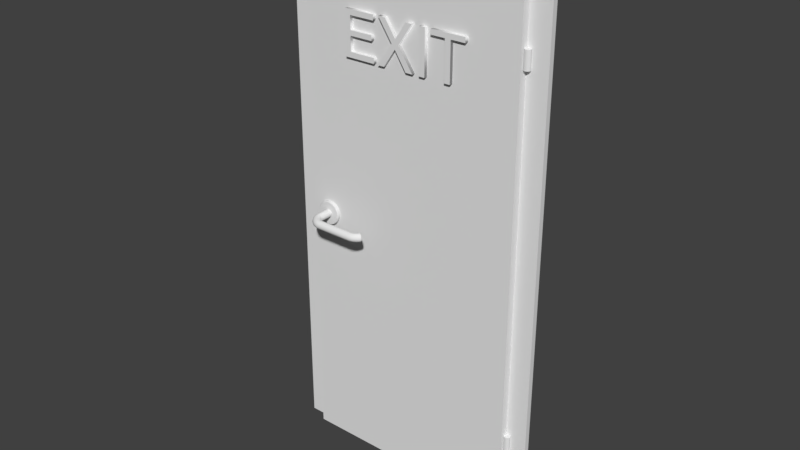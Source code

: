 # Source: mshDoor.blend  (saved by Blender 2.82.7; exported with 4.5.12 LTS)
import bpy
from mathutils import Matrix  # noqa: F401  (used for matrix-valued properties, if any)

bpy.ops.wm.read_factory_settings(use_empty=True)
scene = bpy.context.scene
scene.name = 'Scene'

# ---- node groups
ng_auto_smooth = bpy.data.node_groups.new('Auto Smooth', 'GeometryNodeTree')
_s = ng_auto_smooth.interface.new_socket(name='Geometry', in_out='OUTPUT', socket_type='NodeSocketGeometry')
_s = ng_auto_smooth.interface.new_socket(name='Geometry', in_out='INPUT', socket_type='NodeSocketGeometry')
_s = ng_auto_smooth.interface.new_socket(name='Angle', in_out='INPUT', socket_type='NodeSocketFloat')
_s.subtype = 'ANGLE'
_s.min_value = 0.0
_s.max_value = 3.142
ng_auto_smooth.is_modifier = True
_N = ng_auto_smooth.nodes; _L = ng_auto_smooth.links
n0 = _N.new('NodeGroupOutput'); n0.name = 'Group Output'; n0.location = (480, -100)
n1 = _N.new('NodeGroupInput'); n1.name = 'Group Input'; n1.location = (-420, -300)
n2 = _N.new('NodeGroupInput'); n2.name = 'Group Input.001'; n2.location = (-60, -100)
n3 = _N.new('GeometryNodeSetShadeSmooth'); n3.name = 'Set Shade Smooth'; n3.location = (120, -100)
n3.domain = 'EDGE'
n4 = _N.new('GeometryNodeSetShadeSmooth'); n4.name = 'Set Shade Smooth.001'; n4.location = (300, -100)
n5 = _N.new('GeometryNodeInputMeshEdgeAngle'); n5.name = 'Edge Angle'; n5.location = (-420, -220)
n6 = _N.new('GeometryNodeInputEdgeSmooth'); n6.name = 'Is Edge Smooth'; n6.location = (-60, -160)
n7 = _N.new('GeometryNodeInputShadeSmooth'); n7.name = 'Is Face Smooth'; n7.location = (-240, -340)
n8 = _N.new('FunctionNodeBooleanMath'); n8.name = 'Boolean Math'; n8.location = (-60, -220)
n9 = _N.new('FunctionNodeCompare'); n9.name = 'Compare'; n9.location = (-240, -180)
n9.operation = 'LESS_EQUAL'
_L.new(n5.outputs[0], n9.inputs[0])
_L.new(n4.outputs[0], n0.inputs[0])
_L.new(n1.outputs[1], n9.inputs[1])
_L.new(n9.outputs[0], n8.inputs[0])
_L.new(n7.outputs[0], n8.inputs[1])
_L.new(n2.outputs[0], n3.inputs[0])
_L.new(n6.outputs[0], n3.inputs[1])
_L.new(n3.outputs[0], n4.inputs[0])
_L.new(n8.outputs[0], n3.inputs[2])
n0.is_active_output = True

# ---- world
world_world = bpy.data.worlds.new('World'); scene.world = world_world
world_world.color = (0.05088, 0.05088, 0.05088)
world_world.use_sun_shadow = False
world_world.sun_shadow_jitter_overblur = 0.0
world_world.cycles.sampling_method = 'MANUAL'

# ---- meshes
me_frame = bpy.data.meshes.new('Frame')
me_frame.from_pydata([(-0.5099, -0.02, 0.0), (-0.5101, -0.02, 2.07), (-0.5099, 0.0, 0.0), (0.5101, -0.02, 2.07), (0.5099, -0.02, 0.0), (0.5099, 0.0, 0.0), (0.5101, 0.0, 2.07), (-1.192e-07, -0.02, 2.07), (-1.192e-07, 0.0, 2.07), (1.192e-07, -0.02, 2.98e-08), (1.192e-07, 0.0, 2.98e-08), (-0.5101, 0.0, 2.07)], [], [(2, 11, 8, 10), (10, 8, 6, 5), (9, 10, 5, 4), (0, 2, 10, 9), (3, 6, 8, 7), (7, 9, 4, 3), (4, 5, 6, 3), (1, 11, 2, 0), (1, 0, 9, 7), (7, 8, 11, 1)])
me_frame.polygons.foreach_set('use_smooth', [True] * 10)
_uv = me_frame.uv_layers.new(name='UVMap')
_uv.uv.foreach_set('vector', [1.069, -0.06439, 2.249, 0.009285, 2.249, 0.7756, 1.069, 0.7756, 1.069, 0.7756, 2.249, 0.7756, 2.175, 1.616, 1.069, 1.616, 0.5689, 1.433, 0.5689, 1.373, 1.335, 1.373, 1.335, 1.433, -0.1974, 1.433, -0.1974, 1.373, 0.5689, 1.373, 0.5689, 1.433, 1.335, 1.433, 1.335, 1.373, 0.5689, 1.373, 0.5689, 1.433, 1.069, 0.7756, -0.0511, 0.7756, -0.0511, 1.616, 1.069, 1.616, -0.0511, 1.433, -0.0511, 1.373, 1.069, 1.373, 1.069, 1.433, 1.069, 1.433, 1.069, 1.373, -0.0511, 1.373, -0.0511, 1.433, 1.069, -0.06439, -0.0511, -0.06439, -0.0511, 0.7756, 1.069, 0.7756, 0.5689, 1.433, 0.5689, 1.373, -0.1974, 1.373, -0.1974, 1.433])
me_frame.use_remesh_preserve_volume = False
me_frame.use_remesh_preserve_attributes = False
me_frame.use_mirror_vertex_groups = False
me_frame.update()
me_door = bpy.data.meshes.new('Door')
me_door.from_pydata([(-0.43, -0.05, 0.0), (-0.43, -0.05, 2.0), (-0.43, -0.02, 2.0), (-0.43, -0.02, 0.0), (0.43, -0.05, 2.0), (0.43, -0.05, 0.0), (0.43, -0.02, 0.0), (0.43, -0.02, 2.0), (-1.118e-07, -0.05, 2.0), (-1.118e-07, -0.02, 2.0), (1.118e-07, -0.05, 0.0), (1.118e-07, -0.02, 0.0)], [], [(10, 11, 6, 5), (0, 3, 11, 10), (11, 9, 7, 6), (4, 7, 9, 8), (8, 10, 5, 4), (5, 6, 7, 4), (1, 2, 3, 0), (1, 0, 10, 8), (8, 9, 2, 1), (3, 2, 9, 11)])
me_door.polygons.foreach_set('use_smooth', [True] * 10)
_uv = me_door.uv_layers.new(name='UVMap')
_uv.uv.foreach_set('vector', [0.6254, 1.014, 0.6254, 0.9693, 1.547, 0.9693, 1.547, 1.014, -0.2958, 1.014, -0.2958, 0.9693, 0.6254, 0.9693, 0.6254, 1.014, -0.1199, 0.5274, 1.227, 0.5274, 1.227, 1.149, -0.1199, 1.149, 1.547, 1.014, 1.547, 0.9693, 0.6254, 0.9693, 0.6254, 1.014, 1.227, 0.5274, -0.1199, 0.5274, -0.1199, 1.149, 1.227, 1.149, -0.1199, 1.014, -0.1199, 0.9693, 1.227, 0.9693, 1.227, 1.014, 1.227, 1.014, 1.227, 0.9693, -0.1199, 0.9693, -0.1199, 1.014, 1.227, -0.09412, -0.1199, -0.09412, -0.1199, 0.5274, 1.227, 0.5274, 0.6254, 1.014, 0.6254, 0.9693, -0.2958, 0.9693, -0.2958, 1.014, -0.1199, -0.09412, 1.227, -0.09412, 1.227, 0.5274, -0.1199, 0.5274])
me_door.use_remesh_preserve_volume = False
me_door.use_remesh_preserve_attributes = False
me_door.use_mirror_vertex_groups = False
me_door.update()
me_textexit = bpy.data.meshes.new('TextExit')
me_textexit.from_pydata([(0.1042, -0.06267, 1.735), (0.2375, -0.06267, 1.735), (0.2375, -0.06267, 1.716), (0.1821, -0.06267, 1.716), (0.1821, -0.06267, 1.571), (0.1596, -0.06267, 1.571), (0.1596, -0.06267, 1.716), (0.1042, -0.06267, 1.716), (0.0594, -0.06267, 1.571), (0.0594, -0.06267, 1.735), (0.08187, -0.06267, 1.735), (0.08187, -0.06267, 1.571), (-0.03875, -0.06267, 1.638), (-0.08425, -0.06267, 1.571), (-0.1111, -0.06267, 1.571), (-0.05228, -0.06267, 1.655), (-0.1074, -0.06267, 1.735), (-0.07955, -0.06267, 1.735), (-0.03763, -0.06267, 1.672), (0.003953, -0.06267, 1.735), (0.03045, -0.06267, 1.735), (-0.02467, -0.06267, 1.655), (0.03313, -0.06267, 1.571), (0.005518, -0.06267, 1.571), (-0.2489, -0.06267, 1.571), (-0.2489, -0.06267, 1.735), (-0.1292, -0.06267, 1.735), (-0.1292, -0.06267, 1.715), (-0.2272, -0.06267, 1.715), (-0.2272, -0.06267, 1.665), (-0.1366, -0.06267, 1.665), (-0.1366, -0.06267, 1.646), (-0.2272, -0.06267, 1.646), (-0.2272, -0.06267, 1.591), (-0.1275, -0.06267, 1.591), (-0.1275, -0.06267, 1.571), (0.1042, -0.04267, 1.735), (0.2375, -0.04267, 1.735), (0.2375, -0.04267, 1.716), (0.1821, -0.04267, 1.716), (0.1821, -0.04267, 1.571), (0.1596, -0.04267, 1.571), (0.1596, -0.04267, 1.716), (0.1042, -0.04267, 1.716), (0.0594, -0.04267, 1.571), (0.0594, -0.04267, 1.735), (0.08187, -0.04267, 1.735), (0.08187, -0.04267, 1.571), (-0.03875, -0.04267, 1.638), (-0.08425, -0.04267, 1.571), (-0.1111, -0.04267, 1.571), (-0.05228, -0.04267, 1.655), (-0.1074, -0.04267, 1.735), (-0.07955, -0.04267, 1.735), (-0.03763, -0.04267, 1.672), (0.003953, -0.04267, 1.735), (0.03045, -0.04267, 1.735), (-0.02467, -0.04267, 1.655), (0.03313, -0.04267, 1.571), (0.005518, -0.04267, 1.571), (-0.2489, -0.04267, 1.571), (-0.2489, -0.04267, 1.735), (-0.1292, -0.04267, 1.735), (-0.1292, -0.04267, 1.715), (-0.2272, -0.04267, 1.715), (-0.2272, -0.04267, 1.665), (-0.1366, -0.04267, 1.665), (-0.1366, -0.04267, 1.646), (-0.2272, -0.04267, 1.646), (-0.2272, -0.04267, 1.591), (-0.1275, -0.04267, 1.591), (-0.1275, -0.04267, 1.571), (-0.2489, -0.04267, 1.571), (-0.2489, -0.06267, 1.571), (-0.2489, -0.04267, 1.735), (-0.2489, -0.06267, 1.735), (-0.1292, -0.04267, 1.735), (-0.1292, -0.06267, 1.735), (-0.1292, -0.04267, 1.715), (-0.1292, -0.06267, 1.715), (-0.2272, -0.04267, 1.715), (-0.2272, -0.06267, 1.715), (-0.2272, -0.04267, 1.665), (-0.2272, -0.06267, 1.665), (-0.1366, -0.04267, 1.665), (-0.1366, -0.06267, 1.665), (-0.1366, -0.04267, 1.646), (-0.1366, -0.06267, 1.646), (-0.2272, -0.04267, 1.646), (-0.2272, -0.06267, 1.646), (-0.2272, -0.04267, 1.591), (-0.2272, -0.06267, 1.591), (-0.1275, -0.04267, 1.591), (-0.1275, -0.06267, 1.591), (-0.1275, -0.04267, 1.571), (-0.1275, -0.06267, 1.571), (-0.03875, -0.04267, 1.638), (-0.03875, -0.06267, 1.638), (-0.08425, -0.04267, 1.571), (-0.08425, -0.06267, 1.571), (-0.1111, -0.04267, 1.571), (-0.1111, -0.06267, 1.571), (-0.05228, -0.04267, 1.655), (-0.05228, -0.06267, 1.655), (-0.1074, -0.04267, 1.735), (-0.1074, -0.06267, 1.735), (-0.07955, -0.04267, 1.735), (-0.07955, -0.06267, 1.735), (-0.03763, -0.04267, 1.672), (-0.03763, -0.06267, 1.672), (0.003953, -0.04267, 1.735), (0.003953, -0.06267, 1.735), (0.03045, -0.04267, 1.735), (0.03045, -0.06267, 1.735), (-0.02467, -0.04267, 1.655), (-0.02467, -0.06267, 1.655), (0.03313, -0.04267, 1.571), (0.03313, -0.06267, 1.571), (0.005518, -0.04267, 1.571), (0.005518, -0.06267, 1.571), (0.0594, -0.04267, 1.571), (0.0594, -0.06267, 1.571), (0.0594, -0.04267, 1.735), (0.0594, -0.06267, 1.735), (0.08187, -0.04267, 1.735), (0.08187, -0.06267, 1.735), (0.08187, -0.04267, 1.571), (0.08187, -0.06267, 1.571), (0.1042, -0.04267, 1.735), (0.1042, -0.06267, 1.735), (0.2375, -0.04267, 1.735), (0.2375, -0.06267, 1.735), (0.2375, -0.04267, 1.716), (0.2375, -0.06267, 1.716), (0.1821, -0.04267, 1.716), (0.1821, -0.06267, 1.716), (0.1821, -0.04267, 1.571), (0.1821, -0.06267, 1.571), (0.1596, -0.04267, 1.571), (0.1596, -0.06267, 1.571), (0.1596, -0.04267, 1.716), (0.1596, -0.06267, 1.716), (0.1042, -0.04267, 1.716), (0.1042, -0.06267, 1.716)], [], [(7, 1, 0), (7, 2, 1), (6, 2, 7), (5, 3, 6), (3, 2, 6), (5, 4, 3), (8, 10, 9), (8, 11, 10), (15, 17, 16), (15, 18, 17), (18, 20, 19), (18, 21, 20), (15, 21, 18), (14, 21, 15), (14, 12, 21), (12, 22, 21), (14, 13, 12), (23, 22, 12), (24, 28, 25), (28, 26, 25), (28, 27, 26), (24, 29, 28), (24, 32, 29), (32, 30, 29), (32, 31, 30), (24, 33, 32), (24, 34, 33), (24, 35, 34), (37, 43, 36), (38, 43, 37), (38, 42, 43), (39, 41, 42), (38, 39, 42), (40, 41, 39), (46, 44, 45), (47, 44, 46), (53, 51, 52), (54, 51, 53), (56, 54, 55), (57, 54, 56), (57, 51, 54), (57, 50, 51), (48, 50, 57), (58, 48, 57), (49, 50, 48), (58, 59, 48), (64, 60, 61), (62, 64, 61), (63, 64, 62), (65, 60, 64), (68, 60, 65), (66, 68, 65), (67, 68, 66), (69, 60, 68), (70, 60, 69), (71, 60, 70), (73, 75, 74, 72), (75, 77, 76, 74), (77, 79, 78, 76), (79, 81, 80, 78), (81, 83, 82, 80), (83, 85, 84, 82), (85, 87, 86, 84), (87, 89, 88, 86), (89, 91, 90, 88), (91, 93, 92, 90), (93, 95, 94, 92), (95, 73, 72, 94), (97, 99, 98, 96), (99, 101, 100, 98), (101, 103, 102, 100), (103, 105, 104, 102), (105, 107, 106, 104), (107, 109, 108, 106), (109, 111, 110, 108), (111, 113, 112, 110), (113, 115, 114, 112), (115, 117, 116, 114), (117, 119, 118, 116), (119, 97, 96, 118), (121, 123, 122, 120), (123, 125, 124, 122), (125, 127, 126, 124), (127, 121, 120, 126), (129, 131, 130, 128), (131, 133, 132, 130), (133, 135, 134, 132), (135, 137, 136, 134), (137, 139, 138, 136), (139, 141, 140, 138), (141, 143, 142, 140), (143, 129, 128, 142)])
me_textexit.polygons.foreach_set('use_smooth', [0, 0, 0, 0, 0, 0, 0, 0, 0, 0, 0, 0, 0, 0, 0, 0, 0, 0, 0, 0, 0, 0, 0, 0, 0, 0, 0, 0, 0, 0, 0, 0, 0, 0, 0, 0, 0, 0, 0, 0, 0, 0, 0, 0, 0, 0, 0, 0, 0, 0, 0, 0, 0, 0, 0, 0, 1, 1, 1, 1, 1, 1, 1, 1, 1, 1, 1, 1, 1, 1, 1, 1, 1, 1, 1, 1, 1, 1, 1, 1, 1, 1, 1, 1, 1, 1, 1, 1, 1, 1, 1, 1])
_uv = me_textexit.uv_layers.new(name='UVMap')
_uv.uv.foreach_set('vector', [1.0, 0.0, 0.1429, 0.0, 0.0, 0.0, 1.0, 0.0, 0.2857, 0.0, 0.1429, 0.0, 0.8571, 0.0, 0.2857, 0.0, 1.0, 0.0, 0.7143, 0.0, 0.4286, 0.0, 0.8571, 0.0, 0.4286, 0.0, 0.2857, 0.0, 0.8571, 0.0, 0.7143, 0.0, 0.5714, 0.0, 0.4286, 0.0, 0.0, 0.0, 0.6667, 0.0, 0.3333, 0.0, 0.0, 0.0, 1.0, 0.0, 0.6667, 0.0, 0.2727, 0.0, 0.4545, 0.0, 0.3636, 0.0, 0.2727, 0.0, 0.5455, 0.0, 0.4545, 0.0, 0.5455, 0.0, 0.7273, 0.0, 0.6364, 0.0, 0.5455, 0.0, 0.8182, 0.0, 0.7273, 0.0, 0.2727, 0.0, 0.8182, 0.0, 0.5455, 0.0, 0.1818, 0.0, 0.8182, 0.0, 0.2727, 0.0, 0.1818, 0.0, 0.0, 0.0, 0.8182, 0.0, 0.0, 0.0, 0.9091, 0.0, 0.8182, 0.0, 0.1818, 0.0, 0.09091, 0.0, 0.0, 0.0, 1.0, 0.0, 0.9091, 0.0, 0.0, 0.0, 0.0, 0.0, 0.3636, 0.0, 0.09091, 0.0, 0.3636, 0.0, 0.1818, 0.0, 0.09091, 0.0, 0.3636, 0.0, 0.2727, 0.0, 0.1818, 0.0, 0.0, 0.0, 0.4545, 0.0, 0.3636, 0.0, 0.0, 0.0, 0.7273, 0.0, 0.4545, 0.0, 0.7273, 0.0, 0.5455, 0.0, 0.4545, 0.0, 0.7273, 0.0, 0.6364, 0.0, 0.5455, 0.0, 0.0, 0.0, 0.8182, 0.0, 0.7273, 0.0, 0.0, 0.0, 0.9091, 0.0, 0.8182, 0.0, 0.0, 0.0, 1.0, 0.0, 0.9091, 0.0, 0.1429, 0.0, 1.0, 0.0, 0.0, 0.0, 0.2857, 0.0, 1.0, 0.0, 0.1429, 0.0, 0.2857, 0.0, 0.8571, 0.0, 1.0, 0.0, 0.4286, 0.0, 0.7143, 0.0, 0.8571, 0.0, 0.2857, 0.0, 0.4286, 0.0, 0.8571, 0.0, 0.5714, 0.0, 0.7143, 0.0, 0.4286, 0.0, 0.6667, 0.0, 0.0, 0.0, 0.3333, 0.0, 1.0, 0.0, 0.0, 0.0, 0.6667, 0.0, 0.4545, 0.0, 0.2727, 0.0, 0.3636, 0.0, 0.5455, 0.0, 0.2727, 0.0, 0.4545, 0.0, 0.7273, 0.0, 0.5455, 0.0, 0.6364, 0.0, 0.8182, 0.0, 0.5455, 0.0, 0.7273, 0.0, 0.8182, 0.0, 0.2727, 0.0, 0.5455, 0.0, 0.8182, 0.0, 0.1818, 0.0, 0.2727, 0.0, 0.0, 0.0, 0.1818, 0.0, 0.8182, 0.0, 0.9091, 0.0, 0.0, 0.0, 0.8182, 0.0, 0.09091, 0.0, 0.1818, 0.0, 0.0, 0.0, 0.9091, 0.0, 1.0, 0.0, 0.0, 0.0, 0.3636, 0.0, 0.0, 0.0, 0.09091, 0.0, 0.1818, 0.0, 0.3636, 0.0, 0.09091, 0.0, 0.2727, 0.0, 0.3636, 0.0, 0.1818, 0.0, 0.4545, 0.0, 0.0, 0.0, 0.3636, 0.0, 0.7273, 0.0, 0.0, 0.0, 0.4545, 0.0, 0.5455, 0.0, 0.7273, 0.0, 0.4545, 0.0, 0.6364, 0.0, 0.7273, 0.0, 0.5455, 0.0, 0.8182, 0.0, 0.0, 0.0, 0.7273, 0.0, 0.9091, 0.0, 0.0, 0.0, 0.8182, 0.0, 1.0, 0.0, 0.0, 0.0, 0.9091, 0.0, 0.0, 1.0, 0.08333, 1.0, 0.08333, 0.0, 0.0, 0.0, 0.08333, 1.0, 0.1667, 1.0, 0.1667, 0.0, 0.08333, 0.0, 0.1667, 1.0, 0.25, 1.0, 0.25, 0.0, 0.1667, 0.0, 0.25, 1.0, 0.3333, 1.0, 0.3333, 0.0, 0.25, 0.0, 0.3333, 1.0, 0.4167, 1.0, 0.4167, 0.0, 0.3333, 0.0, 0.4167, 1.0, 0.5, 1.0, 0.5, 0.0, 0.4167, 0.0, 0.5, 1.0, 0.5833, 1.0, 0.5833, 0.0, 0.5, 0.0, 0.5833, 1.0, 0.6667, 1.0, 0.6667, 0.0, 0.5833, 0.0, 0.6667, 1.0, 0.75, 1.0, 0.75, 0.0, 0.6667, 0.0, 0.75, 1.0, 0.8333, 1.0, 0.8333, 0.0, 0.75, 0.0, 0.8333, 1.0, 0.9167, 1.0, 0.9167, 0.0, 0.8333, 0.0, 0.9167, 1.0, 1.0, 1.0, 1.0, 0.0, 0.9167, 0.0, 0.0, 1.0, 0.08333, 1.0, 0.08333, 0.0, 0.0, 0.0, 0.08333, 1.0, 0.1667, 1.0, 0.1667, 0.0, 0.08333, 0.0, 0.1667, 1.0, 0.25, 1.0, 0.25, 0.0, 0.1667, 0.0, 0.25, 1.0, 0.3333, 1.0, 0.3333, 0.0, 0.25, 0.0, 0.3333, 1.0, 0.4167, 1.0, 0.4167, 0.0, 0.3333, 0.0, 0.4167, 1.0, 0.5, 1.0, 0.5, 0.0, 0.4167, 0.0, 0.5, 1.0, 0.5833, 1.0, 0.5833, 0.0, 0.5, 0.0, 0.5833, 1.0, 0.6667, 1.0, 0.6667, 0.0, 0.5833, 0.0, 0.6667, 1.0, 0.75, 1.0, 0.75, 0.0, 0.6667, 0.0, 0.75, 1.0, 0.8333, 1.0, 0.8333, 0.0, 0.75, 0.0, 0.8333, 1.0, 0.9167, 1.0, 0.9167, 0.0, 0.8333, 0.0, 0.9167, 1.0, 1.0, 1.0, 1.0, 0.0, 0.9167, 0.0, 0.0, 1.0, 0.25, 1.0, 0.25, 0.0, 0.0, 0.0, 0.25, 1.0, 0.5, 1.0, 0.5, 0.0, 0.25, 0.0, 0.5, 1.0, 0.75, 1.0, 0.75, 0.0, 0.5, 0.0, 0.75, 1.0, 1.0, 1.0, 1.0, 0.0, 0.75, 0.0, 0.0, 1.0, 0.125, 1.0, 0.125, 0.0, 0.0, 0.0, 0.125, 1.0, 0.25, 1.0, 0.25, 0.0, 0.125, 0.0, 0.25, 1.0, 0.375, 1.0, 0.375, 0.0, 0.25, 0.0, 0.375, 1.0, 0.5, 1.0, 0.5, 0.0, 0.375, 0.0, 0.5, 1.0, 0.625, 1.0, 0.625, 0.0, 0.5, 0.0, 0.625, 1.0, 0.75, 1.0, 0.75, 0.0, 0.625, 0.0, 0.75, 1.0, 0.875, 1.0, 0.875, 0.0, 0.75, 0.0, 0.875, 1.0, 1.0, 1.0, 1.0, 0.0, 0.875, 0.0])
me_textexit.use_remesh_fix_poles = True
me_textexit.use_remesh_preserve_attributes = False
me_textexit.use_mirror_vertex_groups = False
me_textexit.update()
me_hingetop = bpy.data.meshes.new('HingeTop')
me_hingetop.from_pydata([(0.4287, -0.03302, 1.734), (0.4287, -0.02698, 1.734), (0.4317, -0.02174, 1.733), (0.437, -0.01872, 1.733), (0.443, -0.01871, 1.733), (0.4483, -0.02174, 1.733), (0.4513, -0.02698, 1.733), (0.4513, -0.03304, 1.733), (0.4483, -0.03828, 1.733), (0.443, -0.04129, 1.733), (0.437, -0.04128, 1.733), (0.4317, -0.03825, 1.734), (0.4317, -0.03826, 1.667), (0.437, -0.04128, 1.667), (0.443, -0.04129, 1.667), (0.4483, -0.03826, 1.667), (0.4513, -0.03303, 1.667), (0.4513, -0.02698, 1.667), (0.4483, -0.02174, 1.667), (0.443, -0.01871, 1.667), (0.437, -0.01871, 1.667), (0.4317, -0.02173, 1.667), (0.4287, -0.02697, 1.667), (0.4287, -0.03302, 1.667), (0.443, -0.04129, 1.667), (0.437, -0.04128, 1.667), (0.4287, -0.03302, 1.667), (0.4317, -0.03826, 1.667), (0.4287, -0.03302, 1.734), (0.4287, -0.02698, 1.734), (0.4287, -0.02697, 1.667), (0.437, -0.01871, 1.667), (0.443, -0.01871, 1.667), (0.4317, -0.02174, 1.733), (0.4513, -0.03303, 1.667), (0.4483, -0.03826, 1.667), (0.437, -0.01872, 1.733), (0.443, -0.01871, 1.733), (0.4483, -0.03828, 1.733), (0.443, -0.04129, 1.733), (0.4513, -0.03304, 1.733), (0.4317, -0.03825, 1.734), (0.4513, -0.02698, 1.733), (0.437, -0.04128, 1.733), (0.4483, -0.02174, 1.733), (0.4513, -0.02698, 1.667), (0.4317, -0.02173, 1.667), (0.4483, -0.02174, 1.667)], [], [(38, 39, 24, 35), (36, 37, 32, 31), (37, 44, 47, 32), (28, 29, 30, 26), (43, 41, 27, 25), (44, 42, 45, 47), (29, 33, 46, 30), (39, 43, 25, 24), (40, 38, 35, 34), (41, 28, 26, 27), (33, 36, 31, 46), (42, 40, 34, 45), (0, 11, 10, 9, 8, 7, 6, 5, 4, 3, 2, 1), (14, 13, 12, 23, 22, 21, 20, 19, 18, 17, 16, 15)])
me_hingetop.polygons.foreach_set('use_smooth', [True] * 14)
me_hingetop.use_remesh_preserve_volume = False
me_hingetop.use_remesh_preserve_attributes = False
me_hingetop.use_mirror_vertex_groups = False
me_hingetop.update()
me_hingebottom = bpy.data.meshes.new('HingeBottom')
me_hingebottom.from_pydata([(0.4287, -0.03302, 0.3336), (0.4287, -0.02698, 0.3336), (0.4317, -0.02174, 0.3335), (0.437, -0.01872, 0.3334), (0.443, -0.01871, 0.3333), (0.4483, -0.02174, 0.3332), (0.4513, -0.02698, 0.3332), (0.4513, -0.03304, 0.3332), (0.4483, -0.03828, 0.3333), (0.443, -0.04129, 0.3334), (0.437, -0.04128, 0.3335), (0.4317, -0.03825, 0.3336), (0.4317, -0.03826, 0.2666), (0.437, -0.04128, 0.2666), (0.443, -0.04129, 0.2666), (0.4483, -0.03826, 0.2666), (0.4513, -0.03303, 0.2666), (0.4513, -0.02698, 0.2666), (0.4483, -0.02174, 0.2666), (0.443, -0.01871, 0.2666), (0.437, -0.01871, 0.2666), (0.4317, -0.02173, 0.2666), (0.4287, -0.02697, 0.2666), (0.4287, -0.03302, 0.2666), (0.443, -0.04129, 0.2666), (0.437, -0.04128, 0.2666), (0.4287, -0.03302, 0.2666), (0.4317, -0.03826, 0.2666), (0.4287, -0.03302, 0.3336), (0.4287, -0.02698, 0.3336), (0.4287, -0.02697, 0.2666), (0.437, -0.01871, 0.2666), (0.443, -0.01871, 0.2666), (0.4317, -0.02174, 0.3335), (0.4513, -0.03303, 0.2666), (0.4483, -0.03826, 0.2666), (0.437, -0.01872, 0.3334), (0.443, -0.01871, 0.3333), (0.4483, -0.03828, 0.3333), (0.443, -0.04129, 0.3334), (0.4513, -0.03304, 0.3332), (0.4317, -0.03825, 0.3336), (0.4513, -0.02698, 0.3332), (0.437, -0.04128, 0.3335), (0.4483, -0.02174, 0.3332), (0.4513, -0.02698, 0.2666), (0.4317, -0.02173, 0.2666), (0.4483, -0.02174, 0.2666)], [], [(38, 39, 24, 35), (36, 37, 32, 31), (37, 44, 47, 32), (28, 29, 30, 26), (43, 41, 27, 25), (44, 42, 45, 47), (29, 33, 46, 30), (39, 43, 25, 24), (40, 38, 35, 34), (41, 28, 26, 27), (33, 36, 31, 46), (42, 40, 34, 45), (0, 11, 10, 9, 8, 7, 6, 5, 4, 3, 2, 1), (14, 13, 12, 23, 22, 21, 20, 19, 18, 17, 16, 15)])
me_hingebottom.polygons.foreach_set('use_smooth', [True] * 14)
me_hingebottom.use_remesh_preserve_volume = False
me_hingebottom.use_remesh_preserve_attributes = False
me_hingebottom.use_mirror_vertex_groups = False
me_hingebottom.update()
me_handlemount = bpy.data.meshes.new('HandleMount')
me_handlemount.from_pydata([(-0.3126, -0.0501, 0.9377), (-0.3293, -0.0501, 0.921), (-0.3748, -0.0501, 0.9999), (-0.3521, -0.0501, 1.006), (-0.3915, -0.0501, 0.9377), (-0.3976, -0.0501, 0.9605), (-0.3915, -0.0501, 0.9832), (-0.3748, -0.0501, 0.921), (-0.3126, -0.0501, 0.9832), (-0.3065, -0.0501, 0.9605), (-0.3521, -0.0501, 0.9149), (-0.3293, -0.0501, 0.9999), (-0.3082, -0.0501, 0.9487), (-0.3638, -0.0501, 0.9166), (-0.3199, -0.0501, 0.9926), (-0.3403, -0.0501, 1.004), (-0.3403, -0.0501, 0.9166), (-0.3082, -0.0501, 0.9722), (-0.396, -0.0501, 0.9722), (-0.3842, -0.0501, 0.9283), (-0.3842, -0.0501, 0.9926), (-0.396, -0.0501, 0.9487), (-0.3638, -0.0501, 1.004), (-0.3199, -0.0501, 0.9283), (-0.3199, -0.06072, 0.9283), (-0.3638, -0.06072, 1.004), (-0.396, -0.06072, 0.9487), (-0.3842, -0.06072, 0.9926), (-0.3842, -0.06072, 0.9283), (-0.396, -0.06072, 0.9722), (-0.3082, -0.06072, 0.9722), (-0.3403, -0.06072, 0.9166), (-0.3403, -0.06072, 1.004), (-0.3199, -0.06072, 0.9926), (-0.3638, -0.06072, 0.9166), (-0.3082, -0.06072, 0.9487), (-0.3293, -0.06072, 0.9999), (-0.3521, -0.06072, 0.9149), (-0.3065, -0.06072, 0.9605), (-0.3126, -0.06072, 0.9832), (-0.3748, -0.06072, 0.921), (-0.3915, -0.06072, 0.9832), (-0.3976, -0.06072, 0.9605), (-0.3915, -0.06072, 0.9377), (-0.3521, -0.06072, 1.006), (-0.3748, -0.06072, 0.9999), (-0.3293, -0.06072, 0.921), (-0.3126, -0.06072, 0.9377), (-0.3147, -0.06315, 0.9389), (-0.3305, -0.06315, 0.9231), (-0.3736, -0.06315, 0.9978), (-0.3521, -0.06315, 1.004), (-0.3894, -0.06315, 0.9389), (-0.3951, -0.06315, 0.9605), (-0.3894, -0.06315, 0.982), (-0.3736, -0.06315, 0.9231), (-0.3147, -0.06315, 0.982), (-0.309, -0.06315, 0.9605), (-0.3521, -0.06315, 0.9174), (-0.3305, -0.06315, 0.9978), (-0.3105, -0.06315, 0.9493), (-0.3632, -0.06315, 0.9189), (-0.3216, -0.06315, 0.9909), (-0.3409, -0.06315, 1.002), (-0.3409, -0.06315, 0.9189), (-0.3105, -0.06315, 0.9716), (-0.3936, -0.06315, 0.9716), (-0.3825, -0.06315, 0.93), (-0.3825, -0.06315, 0.9909), (-0.3936, -0.06315, 0.9493), (-0.3632, -0.06315, 1.002), (-0.3216, -0.06315, 0.93), (-0.3199, -0.06072, 0.9926), (-0.3126, -0.06072, 0.9832), (-0.3842, -0.06072, 0.9926), (-0.3748, -0.06072, 0.9999), (-0.3105, -0.06315, 0.9493), (-0.3147, -0.06315, 0.9389), (-0.309, -0.06315, 0.9605), (-0.3082, -0.06072, 0.9722), (-0.3126, -0.06072, 0.9377), (-0.3199, -0.06072, 0.9283), (-0.3632, -0.06315, 0.9189), (-0.3736, -0.06315, 0.9231), (-0.3521, -0.06315, 0.9174), (-0.3065, -0.06072, 0.9605), (-0.3082, -0.06072, 0.9487), (-0.3976, -0.06072, 0.9605), (-0.396, -0.06072, 0.9722), (-0.3216, -0.06315, 0.9909), (-0.3147, -0.06315, 0.982), (-0.3305, -0.06315, 0.9978), (-0.3403, -0.06072, 0.9166), (-0.3521, -0.06072, 0.9149), (-0.3638, -0.06072, 1.004), (-0.3521, -0.06072, 1.006), (-0.3409, -0.06315, 1.002), (-0.3521, -0.06315, 1.004), (-0.3293, -0.06072, 0.9999), (-0.3915, -0.06072, 0.9832), (-0.3409, -0.06315, 0.9189), (-0.3305, -0.06315, 0.9231), (-0.3638, -0.06072, 0.9166), (-0.3748, -0.06072, 0.921), (-0.3842, -0.06072, 0.9283), (-0.3915, -0.06072, 0.9377), (-0.3105, -0.06315, 0.9716), (-0.3293, -0.06072, 0.921), (-0.3936, -0.06315, 0.9716), (-0.3894, -0.06315, 0.982), (-0.3951, -0.06315, 0.9605), (-0.3403, -0.06072, 1.004), (-0.396, -0.06072, 0.9487), (-0.3825, -0.06315, 0.93), (-0.3894, -0.06315, 0.9389), (-0.3825, -0.06315, 0.9909), (-0.3736, -0.06315, 0.9978), (-0.3936, -0.06315, 0.9493), (-0.3632, -0.06315, 1.002), (-0.3216, -0.06315, 0.93)], [], [(30, 38, 9, 17), (100, 84, 37, 31), (113, 114, 105, 28), (82, 83, 40, 102), (106, 78, 85, 79), (118, 97, 44, 25), (96, 91, 36, 32), (76, 77, 80, 35), (108, 109, 41, 88), (117, 110, 42, 112), (119, 101, 46, 81), (115, 116, 45, 74), (89, 90, 39, 72), (91, 89, 72, 36), (29, 99, 6, 18), (75, 94, 22, 2), (109, 115, 74, 41), (111, 98, 11, 15), (47, 24, 23, 0), (77, 119, 81, 80), (93, 34, 13, 10), (87, 29, 18, 5), (114, 117, 112, 105), (107, 92, 16, 1), (27, 75, 2, 20), (110, 108, 88, 42), (34, 103, 7, 13), (73, 30, 17, 8), (78, 76, 35, 85), (86, 47, 0, 12), (99, 27, 20, 6), (97, 96, 32, 44), (33, 73, 8, 14), (26, 87, 5, 21), (116, 118, 25, 45), (104, 43, 4, 19), (94, 95, 3, 22), (90, 106, 79, 39), (38, 86, 12, 9), (24, 107, 1, 23), (84, 82, 102, 37), (95, 111, 15, 3), (60, 57, 65, 56, 62, 59, 63, 51, 70, 50, 68, 54, 66, 53, 69, 52, 67, 55, 61, 58, 64, 49, 71, 48), (83, 113, 28, 40), (98, 33, 14, 11), (43, 26, 21, 4), (101, 100, 31, 46), (92, 93, 10, 16), (103, 104, 19, 7)])
me_handlemount.polygons.foreach_set('use_smooth', [True] * 49)
me_handlemount.use_remesh_preserve_volume = False
me_handlemount.use_remesh_preserve_attributes = False
me_handlemount.use_mirror_vertex_groups = False
me_handlemount.update()
me_handle = bpy.data.meshes.new('Handle')
me_handle.from_pydata([(-0.3676, -0.1069, 0.9605), (-0.3655, -0.1069, 0.9682), (-0.3598, -0.1068, 0.9739), (-0.3521, -0.1067, 0.976), (-0.3443, -0.1067, 0.9739), (-0.3386, -0.1066, 0.9682), (-0.3365, -0.1066, 0.9605), (-0.3386, -0.1066, 0.9527), (-0.3443, -0.1067, 0.947), (-0.3521, -0.1067, 0.9449), (-0.3598, -0.1068, 0.947), (-0.3655, -0.1069, 0.9527), (-0.3671, -0.1146, 0.9605), (-0.365, -0.1143, 0.9682), (-0.3594, -0.1135, 0.9739), (-0.3517, -0.1125, 0.976), (-0.344, -0.1115, 0.9739), (-0.3383, -0.1108, 0.9682), (-0.3363, -0.1105, 0.9605), (-0.3383, -0.1108, 0.9527), (-0.344, -0.1115, 0.947), (-0.3517, -0.1125, 0.9449), (-0.3594, -0.1135, 0.947), (-0.365, -0.1143, 0.9527), (-0.3656, -0.1222, 0.9605), (-0.3636, -0.1217, 0.9682), (-0.3581, -0.1202, 0.9739), (-0.3506, -0.1182, 0.976), (-0.3431, -0.1162, 0.9739), (-0.3376, -0.1147, 0.9682), (-0.3355, -0.1142, 0.9605), (-0.3376, -0.1147, 0.9527), (-0.3431, -0.1162, 0.947), (-0.3506, -0.1182, 0.9449), (-0.3581, -0.1202, 0.947), (-0.3636, -0.1217, 0.9527), (-0.363, -0.1297, 0.9605), (-0.3611, -0.1289, 0.9682), (-0.3559, -0.1267, 0.9739), (-0.3487, -0.1237, 0.976), (-0.3415, -0.1208, 0.9739), (-0.3363, -0.1186, 0.9682), (-0.3343, -0.1178, 0.9605), (-0.3363, -0.1186, 0.9527), (-0.3415, -0.1208, 0.947), (-0.3487, -0.1237, 0.9449), (-0.3559, -0.1267, 0.947), (-0.3611, -0.1289, 0.9527), (-0.3596, -0.1367, 0.9605), (-0.3578, -0.1357, 0.9682), (-0.3529, -0.1328, 0.9739), (-0.3462, -0.129, 0.976), (-0.3394, -0.1251, 0.9739), (-0.3345, -0.1222, 0.9682), (-0.3327, -0.1212, 0.9605), (-0.3345, -0.1222, 0.9527), (-0.3394, -0.1251, 0.947), (-0.3462, -0.129, 0.9449), (-0.3529, -0.1328, 0.947), (-0.3578, -0.1357, 0.9527), (-0.3552, -0.1432, 0.9605), (-0.3536, -0.142, 0.9682), (-0.3491, -0.1385, 0.9739), (-0.3429, -0.1338, 0.976), (-0.3367, -0.1291, 0.9739), (-0.3322, -0.1256, 0.9682), (-0.3306, -0.1243, 0.9605), (-0.3322, -0.1256, 0.9527), (-0.3367, -0.1291, 0.947), (-0.3429, -0.1338, 0.9449), (-0.3491, -0.1385, 0.947), (-0.3536, -0.142, 0.9527), (-0.35, -0.1491, 0.9605), (-0.3486, -0.1477, 0.9682), (-0.3446, -0.1436, 0.9739), (-0.3391, -0.1382, 0.976), (-0.3336, -0.1327, 0.9739), (-0.3295, -0.1286, 0.9682), (-0.3281, -0.1271, 0.9605), (-0.3295, -0.1286, 0.9527), (-0.3336, -0.1327, 0.947), (-0.3391, -0.1382, 0.9449), (-0.3446, -0.1436, 0.947), (-0.3486, -0.1477, 0.9527), (-0.3441, -0.1543, 0.9605), (-0.3429, -0.1526, 0.9682), (-0.3394, -0.1482, 0.9739), (-0.3347, -0.142, 0.976), (-0.33, -0.1358, 0.9739), (-0.3265, -0.1313, 0.9682), (-0.3252, -0.1296, 0.9605), (-0.3265, -0.1313, 0.9527), (-0.33, -0.1358, 0.947), (-0.3347, -0.142, 0.9449), (-0.3394, -0.1482, 0.947), (-0.3429, -0.1526, 0.9527), (-0.3376, -0.1586, 0.9605), (-0.3366, -0.1568, 0.9682), (-0.3338, -0.1519, 0.9739), (-0.3299, -0.1452, 0.976), (-0.326, -0.1385, 0.9739), (-0.3231, -0.1335, 0.9682), (-0.3221, -0.1317, 0.9605), (-0.3231, -0.1335, 0.9527), (-0.326, -0.1385, 0.947), (-0.3299, -0.1452, 0.9449), (-0.3338, -0.1519, 0.947), (-0.3366, -0.1568, 0.9527), (-0.3306, -0.1621, 0.9605), (-0.3298, -0.1602, 0.9682), (-0.3276, -0.155, 0.9739), (-0.3247, -0.1478, 0.976), (-0.3217, -0.1406, 0.9739), (-0.3195, -0.1353, 0.9682), (-0.3187, -0.1334, 0.9605), (-0.3195, -0.1353, 0.9527), (-0.3217, -0.1406, 0.947), (-0.3247, -0.1478, 0.9449), (-0.3276, -0.155, 0.947), (-0.3298, -0.1602, 0.9527), (-0.3232, -0.1646, 0.9605), (-0.3226, -0.1626, 0.9682), (-0.3212, -0.1572, 0.9739), (-0.3192, -0.1497, 0.976), (-0.3172, -0.1422, 0.9739), (-0.3157, -0.1366, 0.9682), (-0.3151, -0.1346, 0.9605), (-0.3157, -0.1366, 0.9527), (-0.3172, -0.1422, 0.947), (-0.3192, -0.1497, 0.9449), (-0.3212, -0.1572, 0.947), (-0.3226, -0.1626, 0.9527), (-0.3155, -0.1662, 0.9605), (-0.3152, -0.1641, 0.9682), (-0.3145, -0.1585, 0.9739), (-0.3135, -0.1508, 0.976), (-0.3124, -0.1431, 0.9739), (-0.3117, -0.1374, 0.9682), (-0.3114, -0.1353, 0.9605), (-0.3117, -0.1374, 0.9527), (-0.3124, -0.1431, 0.947), (-0.3135, -0.1508, 0.9449), (-0.3145, -0.1585, 0.947), (-0.3152, -0.1641, 0.9527), (-0.3078, -0.1667, 0.9605), (-0.3078, -0.1646, 0.9682), (-0.3077, -0.1589, 0.9739), (-0.3077, -0.1512, 0.976), (-0.3076, -0.1434, 0.9739), (-0.3075, -0.1377, 0.9682), (-0.3075, -0.1356, 0.9605), (-0.3075, -0.1377, 0.9527), (-0.3076, -0.1434, 0.947), (-0.3077, -0.1512, 0.9449), (-0.3077, -0.1589, 0.947), (-0.3078, -0.1646, 0.9527), (-0.1668, -0.1662, 0.9605), (-0.167, -0.1641, 0.9682), (-0.1677, -0.1585, 0.9739), (-0.1687, -0.1508, 0.976), (-0.1696, -0.1431, 0.9739), (-0.1703, -0.1374, 0.9683), (-0.1706, -0.1353, 0.9605), (-0.1703, -0.1374, 0.9527), (-0.1696, -0.1431, 0.947), (-0.1687, -0.1508, 0.9449), (-0.1677, -0.1585, 0.947), (-0.167, -0.1641, 0.9527), (-0.159, -0.1646, 0.9605), (-0.1595, -0.1626, 0.9682), (-0.161, -0.1572, 0.9739), (-0.163, -0.1497, 0.976), (-0.165, -0.1422, 0.9739), (-0.1665, -0.1366, 0.9682), (-0.167, -0.1346, 0.9605), (-0.1665, -0.1366, 0.9527), (-0.165, -0.1422, 0.947), (-0.163, -0.1497, 0.9449), (-0.161, -0.1572, 0.947), (-0.1595, -0.1626, 0.9527), (-0.1515, -0.1621, 0.9605), (-0.1523, -0.1602, 0.9682), (-0.1545, -0.155, 0.9739), (-0.1575, -0.1478, 0.976), (-0.1604, -0.1406, 0.9739), (-0.1626, -0.1353, 0.9682), (-0.1634, -0.1334, 0.9605), (-0.1626, -0.1353, 0.9527), (-0.1604, -0.1406, 0.947), (-0.1575, -0.1478, 0.9449), (-0.1545, -0.155, 0.947), (-0.1523, -0.1602, 0.9527), (-0.1445, -0.1586, 0.9605), (-0.1455, -0.1568, 0.9682), (-0.1484, -0.1519, 0.9739), (-0.1522, -0.1452, 0.976), (-0.1561, -0.1385, 0.9739), (-0.159, -0.1335, 0.9682), (-0.16, -0.1317, 0.9605), (-0.159, -0.1335, 0.9527), (-0.1561, -0.1385, 0.947), (-0.1522, -0.1452, 0.9449), (-0.1484, -0.1519, 0.947), (-0.1455, -0.1568, 0.9527), (-0.138, -0.1543, 0.9605), (-0.1392, -0.1526, 0.9682), (-0.1427, -0.1482, 0.9739), (-0.1474, -0.142, 0.976), (-0.1522, -0.1358, 0.9739), (-0.1556, -0.1313, 0.9682), (-0.1569, -0.1296, 0.9605), (-0.1556, -0.1313, 0.9527), (-0.1522, -0.1358, 0.947), (-0.1474, -0.142, 0.9449), (-0.1427, -0.1482, 0.947), (-0.1392, -0.1526, 0.9527), (-0.1321, -0.1491, 0.9605), (-0.1336, -0.1477, 0.9682), (-0.1376, -0.1436, 0.9739), (-0.143, -0.1382, 0.976), (-0.1485, -0.1327, 0.9739), (-0.1526, -0.1286, 0.9682), (-0.1541, -0.1271, 0.9605), (-0.1526, -0.1286, 0.9527), (-0.1485, -0.1327, 0.947), (-0.143, -0.1382, 0.9449), (-0.1376, -0.1436, 0.947), (-0.1336, -0.1477, 0.9527), (-0.1257, -0.1407, 0.9605), (-0.1275, -0.1396, 0.9682), (-0.1323, -0.1364, 0.9739), (-0.1388, -0.1322, 0.976), (-0.1452, -0.1279, 0.9739), (-0.15, -0.1248, 0.9682), (-0.1517, -0.1236, 0.9605), (-0.15, -0.1248, 0.9527), (-0.1452, -0.1279, 0.947), (-0.1388, -0.1322, 0.9449), (-0.1323, -0.1364, 0.947), (-0.1275, -0.1396, 0.9527), (-0.3655, -0.06234, 0.9527), (-0.3598, -0.06234, 0.947), (-0.3521, -0.06234, 0.9449), (-0.3443, -0.06234, 0.947), (-0.3386, -0.06234, 0.9527), (-0.3365, -0.06234, 0.9605), (-0.3386, -0.06234, 0.9682), (-0.3443, -0.06234, 0.9739), (-0.3521, -0.06234, 0.976), (-0.3598, -0.06234, 0.9739), (-0.3655, -0.06234, 0.9682), (-0.3676, -0.06234, 0.9605), (-0.1262, -0.139, 0.9605), (-0.1278, -0.1379, 0.9676), (-0.1321, -0.135, 0.9728), (-0.1381, -0.1311, 0.9747), (-0.144, -0.1272, 0.9727), (-0.1483, -0.1244, 0.9675), (-0.1499, -0.1233, 0.9605), (-0.1483, -0.1244, 0.9534), (-0.144, -0.1272, 0.9482), (-0.1381, -0.1311, 0.9463), (-0.1321, -0.135, 0.9481), (-0.1278, -0.1379, 0.9533), (-0.1323, -0.1364, 0.947), (-0.1275, -0.1396, 0.9527), (-0.1388, -0.1322, 0.976), (-0.1452, -0.1279, 0.9739), (-0.15, -0.1248, 0.9682), (-0.1388, -0.1322, 0.9449), (-0.1257, -0.1407, 0.9605), (-0.1517, -0.1236, 0.9605), (-0.15, -0.1248, 0.9527), (-0.1452, -0.1279, 0.947), (-0.1323, -0.1364, 0.9739), (-0.1275, -0.1396, 0.9682), (-0.1321, -0.135, 0.9481), (-0.1278, -0.1379, 0.9533), (-0.1381, -0.1311, 0.9747), (-0.144, -0.1272, 0.9727), (-0.1483, -0.1244, 0.9675), (-0.1381, -0.1311, 0.9463), (-0.1262, -0.139, 0.9605), (-0.1499, -0.1233, 0.9605), (-0.1483, -0.1244, 0.9534), (-0.144, -0.1272, 0.9482), (-0.1321, -0.135, 0.9728), (-0.1278, -0.1379, 0.9676)], [], [(0, 12, 13, 1), (1, 13, 14, 2), (2, 14, 15, 3), (3, 15, 16, 4), (4, 16, 17, 5), (5, 17, 18, 6), (6, 18, 19, 7), (7, 19, 20, 8), (8, 20, 21, 9), (9, 21, 22, 10), (10, 22, 23, 11), (0, 11, 23, 12), (12, 24, 25, 13), (13, 25, 26, 14), (14, 26, 27, 15), (15, 27, 28, 16), (16, 28, 29, 17), (17, 29, 30, 18), (18, 30, 31, 19), (19, 31, 32, 20), (20, 32, 33, 21), (21, 33, 34, 22), (22, 34, 35, 23), (23, 35, 24, 12), (24, 36, 37, 25), (25, 37, 38, 26), (26, 38, 39, 27), (27, 39, 40, 28), (28, 40, 41, 29), (29, 41, 42, 30), (30, 42, 43, 31), (31, 43, 44, 32), (32, 44, 45, 33), (33, 45, 46, 34), (34, 46, 47, 35), (35, 47, 36, 24), (36, 48, 49, 37), (37, 49, 50, 38), (38, 50, 51, 39), (39, 51, 52, 40), (40, 52, 53, 41), (41, 53, 54, 42), (42, 54, 55, 43), (43, 55, 56, 44), (44, 56, 57, 45), (45, 57, 58, 46), (46, 58, 59, 47), (47, 59, 48, 36), (48, 60, 61, 49), (49, 61, 62, 50), (50, 62, 63, 51), (51, 63, 64, 52), (52, 64, 65, 53), (53, 65, 66, 54), (54, 66, 67, 55), (55, 67, 68, 56), (56, 68, 69, 57), (57, 69, 70, 58), (58, 70, 71, 59), (59, 71, 60, 48), (60, 72, 73, 61), (61, 73, 74, 62), (62, 74, 75, 63), (63, 75, 76, 64), (64, 76, 77, 65), (65, 77, 78, 66), (66, 78, 79, 67), (67, 79, 80, 68), (68, 80, 81, 69), (69, 81, 82, 70), (70, 82, 83, 71), (71, 83, 72, 60), (72, 84, 85, 73), (73, 85, 86, 74), (74, 86, 87, 75), (75, 87, 88, 76), (76, 88, 89, 77), (77, 89, 90, 78), (78, 90, 91, 79), (79, 91, 92, 80), (80, 92, 93, 81), (81, 93, 94, 82), (82, 94, 95, 83), (83, 95, 84, 72), (84, 96, 97, 85), (85, 97, 98, 86), (86, 98, 99, 87), (87, 99, 100, 88), (88, 100, 101, 89), (89, 101, 102, 90), (90, 102, 103, 91), (91, 103, 104, 92), (92, 104, 105, 93), (93, 105, 106, 94), (94, 106, 107, 95), (95, 107, 96, 84), (96, 108, 109, 97), (97, 109, 110, 98), (98, 110, 111, 99), (99, 111, 112, 100), (100, 112, 113, 101), (101, 113, 114, 102), (102, 114, 115, 103), (103, 115, 116, 104), (104, 116, 117, 105), (105, 117, 118, 106), (106, 118, 119, 107), (107, 119, 108, 96), (108, 120, 121, 109), (109, 121, 122, 110), (110, 122, 123, 111), (111, 123, 124, 112), (112, 124, 125, 113), (113, 125, 126, 114), (114, 126, 127, 115), (115, 127, 128, 116), (116, 128, 129, 117), (117, 129, 130, 118), (118, 130, 131, 119), (119, 131, 120, 108), (120, 132, 133, 121), (121, 133, 134, 122), (122, 134, 135, 123), (123, 135, 136, 124), (124, 136, 137, 125), (125, 137, 138, 126), (126, 138, 139, 127), (127, 139, 140, 128), (128, 140, 141, 129), (129, 141, 142, 130), (130, 142, 143, 131), (131, 143, 132, 120), (132, 144, 145, 133), (133, 145, 146, 134), (134, 146, 147, 135), (135, 147, 148, 136), (136, 148, 149, 137), (137, 149, 150, 138), (138, 150, 151, 139), (139, 151, 152, 140), (140, 152, 153, 141), (141, 153, 154, 142), (142, 154, 155, 143), (143, 155, 144, 132), (144, 156, 157, 145), (145, 157, 158, 146), (146, 158, 159, 147), (147, 159, 160, 148), (148, 160, 161, 149), (149, 161, 162, 150), (150, 162, 163, 151), (151, 163, 164, 152), (152, 164, 165, 153), (153, 165, 166, 154), (154, 166, 167, 155), (155, 167, 156, 144), (156, 168, 169, 157), (157, 169, 170, 158), (158, 170, 171, 159), (159, 171, 172, 160), (160, 172, 173, 161), (161, 173, 174, 162), (162, 174, 175, 163), (163, 175, 176, 164), (164, 176, 177, 165), (165, 177, 178, 166), (166, 178, 179, 167), (167, 179, 168, 156), (168, 180, 181, 169), (169, 181, 182, 170), (170, 182, 183, 171), (171, 183, 184, 172), (172, 184, 185, 173), (173, 185, 186, 174), (174, 186, 187, 175), (175, 187, 188, 176), (176, 188, 189, 177), (177, 189, 190, 178), (178, 190, 191, 179), (179, 191, 180, 168), (180, 192, 193, 181), (181, 193, 194, 182), (182, 194, 195, 183), (183, 195, 196, 184), (184, 196, 197, 185), (185, 197, 198, 186), (186, 198, 199, 187), (187, 199, 200, 188), (188, 200, 201, 189), (189, 201, 202, 190), (190, 202, 203, 191), (191, 203, 192, 180), (192, 204, 205, 193), (193, 205, 206, 194), (194, 206, 207, 195), (195, 207, 208, 196), (196, 208, 209, 197), (197, 209, 210, 198), (198, 210, 211, 199), (199, 211, 212, 200), (200, 212, 213, 201), (201, 213, 214, 202), (202, 214, 215, 203), (203, 215, 204, 192), (204, 216, 217, 205), (205, 217, 218, 206), (206, 218, 219, 207), (207, 219, 220, 208), (208, 220, 221, 209), (209, 221, 222, 210), (210, 222, 223, 211), (211, 223, 224, 212), (212, 224, 225, 213), (213, 225, 226, 214), (214, 226, 227, 215), (215, 227, 216, 204), (216, 270, 275, 217), (217, 275, 274, 218), (218, 274, 266, 219), (219, 266, 267, 220), (220, 267, 268, 221), (221, 268, 271, 222), (222, 271, 272, 223), (223, 272, 273, 224), (224, 273, 269, 225), (225, 269, 264, 226), (226, 264, 265, 227), (227, 265, 270, 216), (8, 9, 242, 243), (3, 4, 247, 248), (4, 5, 246, 247), (0, 1, 250, 251), (10, 11, 240, 241), (5, 6, 245, 246), (1, 2, 249, 250), (9, 10, 241, 242), (7, 8, 243, 244), (11, 0, 251, 240), (2, 3, 248, 249), (6, 7, 244, 245), (234, 233, 280, 283), (235, 234, 283, 284), (230, 229, 287, 254), (232, 231, 278, 279), (233, 232, 279, 280), (259, 258, 257, 256), (285, 259, 256, 255), (281, 285, 255, 286), (276, 281, 286, 253), (277, 276, 253, 282), (239, 238, 262, 263), (237, 236, 260, 261), (228, 239, 263, 252), (236, 235, 284, 260), (229, 228, 252, 287), (231, 230, 254, 278), (238, 237, 261, 262)])
me_handle.polygons.foreach_set('use_smooth', [True] * 257)
me_handle.use_remesh_preserve_volume = False
me_handle.use_remesh_preserve_attributes = False
me_handle.use_mirror_vertex_groups = False
me_handle.update()

# ---- objects
ob_frame = bpy.data.objects.new('Frame', me_frame)
ob_door = bpy.data.objects.new('Door', me_door)
ob_textexit = bpy.data.objects.new('TextExit', me_textexit)
ob_hingetop = bpy.data.objects.new('HingeTop', me_hingetop)
ob_hingebottom = bpy.data.objects.new('HingeBottom', me_hingebottom)
ob_handlemount = bpy.data.objects.new('HandleMount', me_handlemount)
ob_handle = bpy.data.objects.new('Handle', me_handle)

# ---- transforms, parenting, visibility, modifiers, constraints
ob_frame.location = (0.0, 0.0, 0.0)
ob_frame.lineart.crease_threshold = 0.0
_m = ob_frame.modifiers.new('Auto Smooth', 'NODES')
_m.node_group = ng_auto_smooth
_gi = [s.identifier for s in ng_auto_smooth.interface.items_tree if s.item_type == 'SOCKET' and s.in_out == 'INPUT']
_m[_gi[1]] = 0.5236  # Angle
ob_door.location = (0.0, 0.0, 0.0)
ob_door.lineart.crease_threshold = 0.0
_m = ob_door.modifiers.new('Auto Smooth', 'NODES')
_m.node_group = ng_auto_smooth
_gi = [s.identifier for s in ng_auto_smooth.interface.items_tree if s.item_type == 'SOCKET' and s.in_out == 'INPUT']
_m[_gi[1]] = 0.5236  # Angle
ob_textexit.location = (0.0, 0.0, 0.0)
ob_textexit.lineart.crease_threshold = 0.0
ob_hingetop.location = (0.0, 0.0, 0.0)
ob_hingetop.lineart.crease_threshold = 0.0
_m = ob_hingetop.modifiers.new('Auto Smooth', 'NODES')
_m.node_group = ng_auto_smooth
_gi = [s.identifier for s in ng_auto_smooth.interface.items_tree if s.item_type == 'SOCKET' and s.in_out == 'INPUT']
_m[_gi[1]] = 0.6981  # Angle
ob_hingebottom.location = (0.0, 0.0, 0.0)
ob_hingebottom.lineart.crease_threshold = 0.0
_m = ob_hingebottom.modifiers.new('Auto Smooth', 'NODES')
_m.node_group = ng_auto_smooth
_gi = [s.identifier for s in ng_auto_smooth.interface.items_tree if s.item_type == 'SOCKET' and s.in_out == 'INPUT']
_m[_gi[1]] = 0.6981  # Angle
ob_handlemount.location = (0.0, 0.0, 0.0)
ob_handlemount.lineart.crease_threshold = 0.0
_m = ob_handlemount.modifiers.new('Auto Smooth', 'NODES')
_m.node_group = ng_auto_smooth
_gi = [s.identifier for s in ng_auto_smooth.interface.items_tree if s.item_type == 'SOCKET' and s.in_out == 'INPUT']
_m[_gi[1]] = 0.6981  # Angle
ob_handle.location = (0.0, 0.0, 0.0)
ob_handle.lineart.crease_threshold = 0.0
_m = ob_handle.modifiers.new('Auto Smooth', 'NODES')
_m.node_group = ng_auto_smooth
_gi = [s.identifier for s in ng_auto_smooth.interface.items_tree if s.item_type == 'SOCKET' and s.in_out == 'INPUT']
_m[_gi[1]] = 0.6981  # Angle

# ---- collection membership
scene.collection.objects.link(ob_frame)
scene.collection.objects.link(ob_door)
scene.collection.objects.link(ob_textexit)
scene.collection.objects.link(ob_hingetop)
scene.collection.objects.link(ob_hingebottom)
scene.collection.objects.link(ob_handlemount)
scene.collection.objects.link(ob_handle)

# ---- scene / render settings (as saved in the file)
scene.frame_start = 1; scene.frame_end = 250; scene.frame_set(1)
scene.render.engine = 'BLENDER_EEVEE_NEXT'
scene.render.resolution_percentage = 50
scene.render.dither_intensity = 0.0
scene.cycles.use_denoising = False
scene.cycles.samples = 128
scene.cycles.sampling_pattern = 'TABULATED_SOBOL'
scene.cycles.light_sampling_threshold = 0.0
scene.cycles.use_adaptive_sampling = False
scene.cycles.use_light_tree = False
scene.cycles.blur_glossy = 0.0
scene.cycles.sample_clamp_indirect = 0.0
scene.view_settings.view_transform = 'Standard'
bpy.context.view_layer.update()

# ---- added for rendering (the .blend has no active camera and no usable light): camera, sun
cam_auto = bpy.data.cameras.new('AutoCamera')
cam_auto.lens = 50.0
cam_auto.sensor_width = 36.0
cam_auto.clip_end = 1000.0
ob_auto_camera = bpy.data.objects.new('AutoCamera', cam_auto)
scene.collection.objects.link(ob_auto_camera)
ob_auto_camera.location = (2.14083, -2.65233, 2.74771)
ob_auto_camera.rotation_euler = (1.09748, -7.21219e-08, 0.694738)
scene.camera = ob_auto_camera
light_auto_sun = bpy.data.lights.new('AutoSun', 'SUN')
light_auto_sun.energy = 3.0
light_auto_sun.angle = 0.0523599
ob_auto_sun = bpy.data.objects.new('AutoSun', light_auto_sun)
scene.collection.objects.link(ob_auto_sun)
ob_auto_sun.rotation_euler = (0.872665, 0.174533, 0.523599)
bpy.context.view_layer.update()
